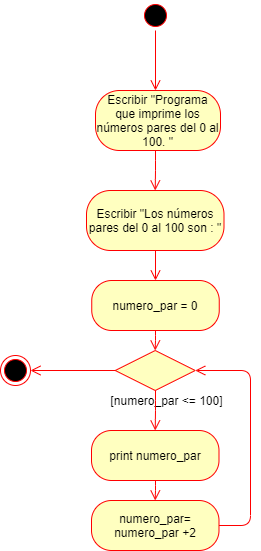

The diagram above was exported from draw.io. Its source (the exported page's mxGraphModel, read from the mxfile embedded in the PNG):
<mxGraphModel dx="862" dy="482" grid="1" gridSize="10" guides="1" tooltips="1" connect="1" arrows="1" fold="1" page="1" pageScale="1" pageWidth="827" pageHeight="1169" math="0" shadow="0">
  <root>
    <mxCell id="0" />
    <mxCell id="1" parent="0" />
    <mxCell id="DT9BC89BwwcuwvvDGRZp-1" value="" style="ellipse;html=1;shape=startState;fillColor=#000000;strokeColor=#ff0000;" vertex="1" parent="1">
      <mxGeometry x="330" y="140" width="30" height="30" as="geometry" />
    </mxCell>
    <mxCell id="DT9BC89BwwcuwvvDGRZp-2" value="" style="edgeStyle=orthogonalEdgeStyle;html=1;verticalAlign=bottom;endArrow=open;endSize=8;strokeColor=#ff0000;" edge="1" source="DT9BC89BwwcuwvvDGRZp-1" parent="1">
      <mxGeometry relative="1" as="geometry">
        <mxPoint x="345" y="230" as="targetPoint" />
      </mxGeometry>
    </mxCell>
    <mxCell id="DT9BC89BwwcuwvvDGRZp-3" value="Escribir &quot;Programa que imprime los números pares del 0 al 100. &quot;" style="rounded=1;whiteSpace=wrap;html=1;arcSize=40;fontColor=#000000;fillColor=#ffffc0;strokeColor=#ff0000;" vertex="1" parent="1">
      <mxGeometry x="285" y="230" width="125" height="60" as="geometry" />
    </mxCell>
    <mxCell id="DT9BC89BwwcuwvvDGRZp-5" value="Escribir &quot;Los números pares del 0 al 100 son : &quot;" style="rounded=1;whiteSpace=wrap;html=1;arcSize=40;fontColor=#000000;fillColor=#ffffc0;strokeColor=#ff0000;" vertex="1" parent="1">
      <mxGeometry x="276" y="330" width="137.5" height="60" as="geometry" />
    </mxCell>
    <mxCell id="DT9BC89BwwcuwvvDGRZp-8" value="numero_par = 0" style="rounded=1;whiteSpace=wrap;html=1;arcSize=40;fontColor=#000000;fillColor=#ffffc0;strokeColor=#ff0000;" vertex="1" parent="1">
      <mxGeometry x="281.25" y="420" width="127.5" height="50" as="geometry" />
    </mxCell>
    <mxCell id="DT9BC89BwwcuwvvDGRZp-11" value="" style="rhombus;whiteSpace=wrap;html=1;fillColor=#ffffc0;strokeColor=#ff0000;" vertex="1" parent="1">
      <mxGeometry x="304.75" y="490" width="80" height="40" as="geometry" />
    </mxCell>
    <mxCell id="DT9BC89BwwcuwvvDGRZp-14" value="&lt;font style=&quot;font-size: 12px&quot;&gt;[numero_par &amp;lt;= 100]&lt;/font&gt;" style="text;html=1;align=center;verticalAlign=middle;resizable=0;points=[];autosize=1;fontSize=13;" vertex="1" parent="1">
      <mxGeometry x="291" y="530" width="130" height="20" as="geometry" />
    </mxCell>
    <mxCell id="DT9BC89BwwcuwvvDGRZp-15" value="print numero_par" style="rounded=1;whiteSpace=wrap;html=1;arcSize=40;fontColor=#000000;fillColor=#ffffc0;strokeColor=#ff0000;" vertex="1" parent="1">
      <mxGeometry x="281" y="570" width="127.5" height="50" as="geometry" />
    </mxCell>
    <mxCell id="DT9BC89BwwcuwvvDGRZp-16" value="numero_par= numero_par +2" style="rounded=1;whiteSpace=wrap;html=1;arcSize=40;fontColor=#000000;fillColor=#ffffc0;strokeColor=#ff0000;" vertex="1" parent="1">
      <mxGeometry x="281" y="640" width="127.5" height="50" as="geometry" />
    </mxCell>
    <mxCell id="DT9BC89BwwcuwvvDGRZp-17" value="" style="edgeStyle=orthogonalEdgeStyle;html=1;verticalAlign=bottom;endArrow=open;endSize=8;strokeColor=#ff0000;entryX=0.5;entryY=0;entryDx=0;entryDy=0;" edge="1" parent="1" target="DT9BC89BwwcuwvvDGRZp-5">
      <mxGeometry relative="1" as="geometry">
        <mxPoint x="355" y="240" as="targetPoint" />
        <mxPoint x="345" y="290" as="sourcePoint" />
      </mxGeometry>
    </mxCell>
    <mxCell id="DT9BC89BwwcuwvvDGRZp-18" value="" style="edgeStyle=orthogonalEdgeStyle;html=1;verticalAlign=bottom;endArrow=open;endSize=8;strokeColor=#ff0000;entryX=0.5;entryY=0;entryDx=0;entryDy=0;" edge="1" parent="1" target="DT9BC89BwwcuwvvDGRZp-8">
      <mxGeometry relative="1" as="geometry">
        <mxPoint x="354.75" y="340" as="targetPoint" />
        <mxPoint x="345" y="390" as="sourcePoint" />
      </mxGeometry>
    </mxCell>
    <mxCell id="DT9BC89BwwcuwvvDGRZp-22" value="" style="edgeStyle=orthogonalEdgeStyle;html=1;verticalAlign=bottom;endArrow=open;endSize=8;strokeColor=#ff0000;entryX=0.5;entryY=0;entryDx=0;entryDy=0;exitX=0.5;exitY=1;exitDx=0;exitDy=0;" edge="1" parent="1" source="DT9BC89BwwcuwvvDGRZp-8" target="DT9BC89BwwcuwvvDGRZp-11">
      <mxGeometry relative="1" as="geometry">
        <mxPoint x="355" y="430" as="targetPoint" />
        <mxPoint x="355" y="400" as="sourcePoint" />
      </mxGeometry>
    </mxCell>
    <mxCell id="DT9BC89BwwcuwvvDGRZp-24" value="" style="edgeStyle=orthogonalEdgeStyle;html=1;verticalAlign=bottom;endArrow=open;endSize=8;strokeColor=#ff0000;entryX=0.5;entryY=0;entryDx=0;entryDy=0;" edge="1" parent="1" target="DT9BC89BwwcuwvvDGRZp-15">
      <mxGeometry relative="1" as="geometry">
        <mxPoint x="355" y="430" as="targetPoint" />
        <mxPoint x="345" y="530" as="sourcePoint" />
      </mxGeometry>
    </mxCell>
    <mxCell id="DT9BC89BwwcuwvvDGRZp-27" value="" style="edgeStyle=orthogonalEdgeStyle;html=1;verticalAlign=bottom;endArrow=open;endSize=8;strokeColor=#ff0000;exitX=1;exitY=0.5;exitDx=0;exitDy=0;entryX=1;entryY=0.5;entryDx=0;entryDy=0;" edge="1" parent="1" source="DT9BC89BwwcuwvvDGRZp-16" target="DT9BC89BwwcuwvvDGRZp-11">
      <mxGeometry relative="1" as="geometry">
        <mxPoint x="610" y="640" as="targetPoint" />
        <mxPoint x="365" y="640" as="sourcePoint" />
        <Array as="points">
          <mxPoint x="440" y="665" />
          <mxPoint x="440" y="510" />
        </Array>
      </mxGeometry>
    </mxCell>
    <mxCell id="DT9BC89BwwcuwvvDGRZp-31" value="" style="edgeStyle=orthogonalEdgeStyle;html=1;verticalAlign=bottom;endArrow=open;endSize=8;strokeColor=#ff0000;entryX=0.5;entryY=0;entryDx=0;entryDy=0;" edge="1" parent="1" target="DT9BC89BwwcuwvvDGRZp-16">
      <mxGeometry relative="1" as="geometry">
        <mxPoint x="355" y="430" as="targetPoint" />
        <mxPoint x="345" y="620" as="sourcePoint" />
      </mxGeometry>
    </mxCell>
    <mxCell id="DT9BC89BwwcuwvvDGRZp-32" value="" style="ellipse;html=1;shape=endState;fillColor=#000000;strokeColor=#ff0000;" vertex="1" parent="1">
      <mxGeometry x="190" y="495" width="30" height="30" as="geometry" />
    </mxCell>
    <mxCell id="DT9BC89BwwcuwvvDGRZp-33" value="" style="edgeStyle=orthogonalEdgeStyle;html=1;verticalAlign=bottom;endArrow=open;endSize=8;strokeColor=#ff0000;entryX=1;entryY=0.5;entryDx=0;entryDy=0;exitX=0;exitY=0.5;exitDx=0;exitDy=0;" edge="1" parent="1" source="DT9BC89BwwcuwvvDGRZp-11" target="DT9BC89BwwcuwvvDGRZp-32">
      <mxGeometry relative="1" as="geometry">
        <mxPoint x="354.75" y="580" as="targetPoint" />
        <mxPoint x="355" y="540" as="sourcePoint" />
      </mxGeometry>
    </mxCell>
  </root>
</mxGraphModel>